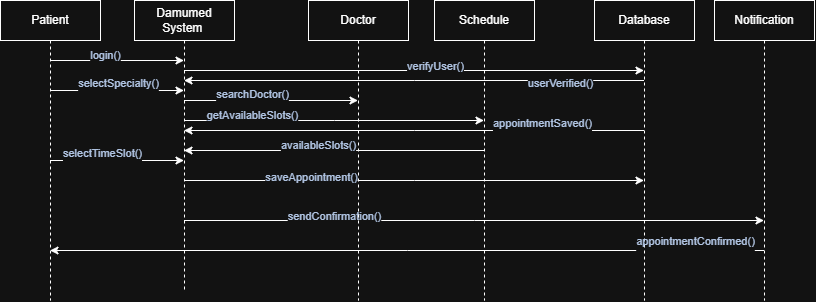

The diagram above was exported from draw.io. Its source (the exported page's mxGraphModel, read from the mxfile embedded in the PNG):
<mxGraphModel dx="820" dy="477" grid="1" gridSize="10" guides="1" tooltips="1" connect="1" arrows="1" fold="1" page="1" pageScale="1" pageWidth="827" pageHeight="1169" math="0" shadow="0">
  <root>
    <mxCell id="0" />
    <mxCell id="1" parent="0" />
    <mxCell id="3l-KisvH_7vyMIH1X0Dn-10" edge="1" parent="1" source="3l-KisvH_7vyMIH1X0Dn-1" style="edgeStyle=sequenceEdgeStyle;rounded=0;orthogonalLoop=1;jettySize=auto;html=1;libavoidRouting=0;curved=0;fontColor=#1D3557;defaultLabelBackgroundColor=page;" target="3l-KisvH_7vyMIH1X0Dn-2">
      <mxGeometry relative="1" as="geometry">
        <Array as="points">
          <mxPoint x="160" y="100" />
        </Array>
      </mxGeometry>
    </mxCell>
    <mxCell id="3l-KisvH_7vyMIH1X0Dn-11" connectable="0" parent="3l-KisvH_7vyMIH1X0Dn-10" style="edgeLabel;html=1;align=center;verticalAlign=middle;resizable=0;points=[];inheritText=1;fontColor=#1D3557;defaultLabelBackgroundColor=page;" value="login()&lt;div&gt;&lt;br&gt;&lt;/div&gt;" vertex="1">
      <mxGeometry relative="1" x="-0.1866" y="-1" as="geometry">
        <mxPoint x="1" as="offset" />
      </mxGeometry>
    </mxCell>
    <mxCell id="3l-KisvH_7vyMIH1X0Dn-17" edge="1" parent="1" source="3l-KisvH_7vyMIH1X0Dn-1" style="edgeStyle=sequenceEdgeStyle;rounded=0;orthogonalLoop=1;jettySize=auto;html=1;libavoidRouting=0;curved=0;fontColor=#1D3557;defaultLabelBackgroundColor=page;" target="3l-KisvH_7vyMIH1X0Dn-2">
      <mxGeometry relative="1" as="geometry">
        <Array as="points">
          <mxPoint x="80" y="130" />
        </Array>
      </mxGeometry>
    </mxCell>
    <mxCell id="3l-KisvH_7vyMIH1X0Dn-18" connectable="0" parent="3l-KisvH_7vyMIH1X0Dn-17" style="edgeLabel;html=1;align=center;verticalAlign=middle;resizable=0;points=[];inheritText=1;fontColor=#1D3557;defaultLabelBackgroundColor=page;" value="selectSpecialty()&lt;div&gt;&lt;br&gt;&lt;/div&gt;" vertex="1">
      <mxGeometry relative="1" x="-0.2811" y="1" as="geometry">
        <mxPoint x="20" as="offset" />
      </mxGeometry>
    </mxCell>
    <mxCell id="3l-KisvH_7vyMIH1X0Dn-25" edge="1" parent="1" source="3l-KisvH_7vyMIH1X0Dn-1" style="edgeStyle=sequenceEdgeStyle;rounded=0;orthogonalLoop=1;jettySize=auto;html=1;libavoidRouting=0;curved=0;fontColor=#1D3557;defaultLabelBackgroundColor=page;" target="3l-KisvH_7vyMIH1X0Dn-2">
      <mxGeometry relative="1" as="geometry">
        <Array as="points">
          <mxPoint x="122.5" y="200" />
        </Array>
      </mxGeometry>
    </mxCell>
    <mxCell id="3l-KisvH_7vyMIH1X0Dn-26" connectable="0" parent="3l-KisvH_7vyMIH1X0Dn-25" style="edgeLabel;html=1;align=center;verticalAlign=middle;resizable=0;points=[];inheritText=1;fontColor=#1D3557;defaultLabelBackgroundColor=page;" value="selectTimeSlot()&lt;div&gt;&lt;br&gt;&lt;/div&gt;" vertex="1">
      <mxGeometry relative="1" x="-0.2214" y="1" as="geometry">
        <mxPoint as="offset" />
      </mxGeometry>
    </mxCell>
    <mxCell id="3l-KisvH_7vyMIH1X0Dn-1" parent="1" style="shape=umlLifeline;perimeter=lifelinePerimeter;whiteSpace=wrap;html=1;container=1;dropTarget=0;collapsible=0;recursiveResize=0;outlineConnect=0;portConstraint=eastwest;newEdgeStyle={&quot;edgeStyle&quot;:&quot;sequenceEdgeStyle&quot;,&quot;libavoidRouting&quot;:0,&quot;curved&quot;:0,&quot;rounded&quot;:0};" value="Patient" vertex="1">
      <mxGeometry height="300" width="100" x="6" y="40" as="geometry" />
    </mxCell>
    <mxCell id="3l-KisvH_7vyMIH1X0Dn-12" edge="1" parent="1" source="3l-KisvH_7vyMIH1X0Dn-2" style="edgeStyle=sequenceEdgeStyle;rounded=0;orthogonalLoop=1;jettySize=auto;html=1;libavoidRouting=0;curved=0;fontColor=#1D3557;defaultLabelBackgroundColor=page;" target="3l-KisvH_7vyMIH1X0Dn-5">
      <mxGeometry relative="1" as="geometry">
        <Array as="points">
          <mxPoint x="320" y="110" />
        </Array>
      </mxGeometry>
    </mxCell>
    <mxCell id="3l-KisvH_7vyMIH1X0Dn-13" connectable="0" parent="3l-KisvH_7vyMIH1X0Dn-12" style="edgeLabel;html=1;align=center;verticalAlign=middle;resizable=0;points=[];inheritText=1;fontColor=#1D3557;defaultLabelBackgroundColor=page;" value="verifyUser()&lt;div&gt;&lt;br&gt;&lt;/div&gt;" vertex="1">
      <mxGeometry relative="1" x="0.0906" y="-2" as="geometry">
        <mxPoint as="offset" />
      </mxGeometry>
    </mxCell>
    <mxCell id="3l-KisvH_7vyMIH1X0Dn-19" edge="1" parent="1" source="3l-KisvH_7vyMIH1X0Dn-2" style="edgeStyle=sequenceEdgeStyle;rounded=0;orthogonalLoop=1;jettySize=auto;html=1;libavoidRouting=0;curved=0;fontColor=#1D3557;defaultLabelBackgroundColor=page;" target="3l-KisvH_7vyMIH1X0Dn-3">
      <mxGeometry relative="1" as="geometry">
        <Array as="points">
          <mxPoint x="200" y="140" />
        </Array>
      </mxGeometry>
    </mxCell>
    <mxCell id="3l-KisvH_7vyMIH1X0Dn-20" connectable="0" parent="3l-KisvH_7vyMIH1X0Dn-19" style="edgeLabel;html=1;align=center;verticalAlign=middle;resizable=0;points=[];inheritText=1;fontColor=#1D3557;defaultLabelBackgroundColor=page;" value="searchDoctor()&lt;div&gt;&lt;br&gt;&lt;/div&gt;" vertex="1">
      <mxGeometry relative="1" x="-0.2241" as="geometry">
        <mxPoint as="offset" />
      </mxGeometry>
    </mxCell>
    <mxCell id="3l-KisvH_7vyMIH1X0Dn-21" edge="1" parent="1" source="3l-KisvH_7vyMIH1X0Dn-2" style="edgeStyle=sequenceEdgeStyle;rounded=0;orthogonalLoop=1;jettySize=auto;html=1;libavoidRouting=0;curved=0;fontColor=#1D3557;defaultLabelBackgroundColor=page;" target="3l-KisvH_7vyMIH1X0Dn-4">
      <mxGeometry relative="1" as="geometry">
        <Array as="points">
          <mxPoint x="210" y="160" />
        </Array>
      </mxGeometry>
    </mxCell>
    <mxCell id="3l-KisvH_7vyMIH1X0Dn-22" connectable="0" parent="3l-KisvH_7vyMIH1X0Dn-21" style="edgeLabel;html=1;align=center;verticalAlign=middle;resizable=0;points=[];inheritText=1;fontColor=#1D3557;defaultLabelBackgroundColor=page;" value="getAvailableSlots()&lt;div&gt;&lt;br&gt;&lt;/div&gt;" vertex="1">
      <mxGeometry relative="1" x="-0.55" y="-1" as="geometry">
        <mxPoint as="offset" />
      </mxGeometry>
    </mxCell>
    <mxCell id="3l-KisvH_7vyMIH1X0Dn-27" edge="1" parent="1" source="3l-KisvH_7vyMIH1X0Dn-2" style="edgeStyle=sequenceEdgeStyle;rounded=0;orthogonalLoop=1;jettySize=auto;html=1;libavoidRouting=0;curved=0;fontColor=#1D3557;defaultLabelBackgroundColor=page;" target="3l-KisvH_7vyMIH1X0Dn-5">
      <mxGeometry relative="1" as="geometry">
        <Array as="points">
          <mxPoint x="250" y="220" />
        </Array>
      </mxGeometry>
    </mxCell>
    <mxCell id="3l-KisvH_7vyMIH1X0Dn-28" connectable="0" parent="3l-KisvH_7vyMIH1X0Dn-27" style="edgeLabel;html=1;align=center;verticalAlign=middle;resizable=0;points=[];inheritText=1;fontColor=#1D3557;defaultLabelBackgroundColor=page;" value="saveAppointment()&lt;div&gt;&lt;br&gt;&lt;/div&gt;" vertex="1">
      <mxGeometry relative="1" x="-0.4464" y="-3" as="geometry">
        <mxPoint as="offset" />
      </mxGeometry>
    </mxCell>
    <mxCell id="3l-KisvH_7vyMIH1X0Dn-31" edge="1" parent="1" source="3l-KisvH_7vyMIH1X0Dn-2" style="edgeStyle=sequenceEdgeStyle;rounded=0;orthogonalLoop=1;jettySize=auto;html=1;libavoidRouting=0;curved=0;fontColor=#1D3557;defaultLabelBackgroundColor=page;" target="3l-KisvH_7vyMIH1X0Dn-6">
      <mxGeometry relative="1" as="geometry">
        <Array as="points">
          <mxPoint x="420" y="260" />
        </Array>
      </mxGeometry>
    </mxCell>
    <mxCell id="3l-KisvH_7vyMIH1X0Dn-32" connectable="0" parent="3l-KisvH_7vyMIH1X0Dn-31" style="edgeLabel;html=1;align=center;verticalAlign=middle;resizable=0;points=[];inheritText=1;fontColor=#1D3557;defaultLabelBackgroundColor=page;" value="sendConfirmation()&lt;div&gt;&lt;br&gt;&lt;/div&gt;" vertex="1">
      <mxGeometry relative="1" x="-0.4833" y="-2" as="geometry">
        <mxPoint as="offset" />
      </mxGeometry>
    </mxCell>
    <mxCell id="3l-KisvH_7vyMIH1X0Dn-2" parent="1" style="shape=umlLifeline;perimeter=lifelinePerimeter;whiteSpace=wrap;html=1;container=1;dropTarget=0;collapsible=0;recursiveResize=0;outlineConnect=0;portConstraint=eastwest;newEdgeStyle={&quot;edgeStyle&quot;:&quot;sequenceEdgeStyle&quot;,&quot;libavoidRouting&quot;:0,&quot;curved&quot;:0,&quot;rounded&quot;:0};" value="Damumed System&amp;nbsp;" vertex="1">
      <mxGeometry height="290" width="100" x="140" y="40" as="geometry" />
    </mxCell>
    <mxCell id="3l-KisvH_7vyMIH1X0Dn-3" parent="1" style="shape=umlLifeline;perimeter=lifelinePerimeter;whiteSpace=wrap;html=1;container=1;dropTarget=0;collapsible=0;recursiveResize=0;outlineConnect=0;portConstraint=eastwest;newEdgeStyle={&quot;edgeStyle&quot;:&quot;sequenceEdgeStyle&quot;,&quot;libavoidRouting&quot;:0,&quot;curved&quot;:0,&quot;rounded&quot;:0};" value="Doctor" vertex="1">
      <mxGeometry height="300" width="100" x="314" y="40" as="geometry" />
    </mxCell>
    <mxCell id="3l-KisvH_7vyMIH1X0Dn-23" edge="1" parent="1" source="3l-KisvH_7vyMIH1X0Dn-4" style="edgeStyle=sequenceEdgeStyle;rounded=0;orthogonalLoop=1;jettySize=auto;html=1;libavoidRouting=0;curved=0;fontColor=#1D3557;defaultLabelBackgroundColor=page;" target="3l-KisvH_7vyMIH1X0Dn-2">
      <mxGeometry relative="1" as="geometry">
        <Array as="points">
          <mxPoint x="240" y="190" />
        </Array>
      </mxGeometry>
    </mxCell>
    <mxCell id="3l-KisvH_7vyMIH1X0Dn-24" connectable="0" parent="3l-KisvH_7vyMIH1X0Dn-23" style="edgeLabel;html=1;align=center;verticalAlign=middle;resizable=0;points=[];inheritText=1;fontColor=#1D3557;defaultLabelBackgroundColor=page;" value="availableSlots()&lt;div&gt;&lt;br&gt;&lt;/div&gt;" vertex="1">
      <mxGeometry relative="1" x="0.1056" y="1" as="geometry">
        <mxPoint as="offset" />
      </mxGeometry>
    </mxCell>
    <mxCell id="3l-KisvH_7vyMIH1X0Dn-4" parent="1" style="shape=umlLifeline;perimeter=lifelinePerimeter;whiteSpace=wrap;html=1;container=1;dropTarget=0;collapsible=0;recursiveResize=0;outlineConnect=0;portConstraint=eastwest;newEdgeStyle={&quot;edgeStyle&quot;:&quot;sequenceEdgeStyle&quot;,&quot;libavoidRouting&quot;:0,&quot;curved&quot;:0,&quot;rounded&quot;:0};" value="Schedule" vertex="1">
      <mxGeometry height="300" width="100" x="440" y="40" as="geometry" />
    </mxCell>
    <mxCell id="3l-KisvH_7vyMIH1X0Dn-14" edge="1" parent="1" source="3l-KisvH_7vyMIH1X0Dn-5" style="edgeStyle=sequenceEdgeStyle;rounded=0;orthogonalLoop=1;jettySize=auto;html=1;libavoidRouting=0;curved=0;fontColor=#1D3557;defaultLabelBackgroundColor=page;" target="3l-KisvH_7vyMIH1X0Dn-2">
      <mxGeometry relative="1" as="geometry">
        <Array as="points">
          <mxPoint x="610" y="120" />
        </Array>
      </mxGeometry>
    </mxCell>
    <mxCell id="3l-KisvH_7vyMIH1X0Dn-16" connectable="0" parent="3l-KisvH_7vyMIH1X0Dn-14" style="edgeLabel;html=1;align=center;verticalAlign=middle;resizable=0;points=[];inheritText=1;fontColor=#1D3557;defaultLabelBackgroundColor=page;" value="userVerified()" vertex="1">
      <mxGeometry relative="1" x="-0.6341" y="2" as="geometry">
        <mxPoint as="offset" />
      </mxGeometry>
    </mxCell>
    <mxCell id="3l-KisvH_7vyMIH1X0Dn-29" edge="1" parent="1" source="3l-KisvH_7vyMIH1X0Dn-5" style="edgeStyle=sequenceEdgeStyle;rounded=0;orthogonalLoop=1;jettySize=auto;html=1;libavoidRouting=0;curved=0;fontColor=#1D3557;defaultLabelBackgroundColor=page;" target="3l-KisvH_7vyMIH1X0Dn-2">
      <mxGeometry relative="1" as="geometry">
        <Array as="points">
          <mxPoint x="414.0000000000002" y="170" />
        </Array>
      </mxGeometry>
    </mxCell>
    <mxCell id="3l-KisvH_7vyMIH1X0Dn-30" connectable="0" parent="3l-KisvH_7vyMIH1X0Dn-29" style="edgeLabel;html=1;align=center;verticalAlign=middle;resizable=0;points=[];inheritText=1;fontColor=#1D3557;defaultLabelBackgroundColor=page;" value="appointmentSaved()&lt;div&gt;&lt;br&gt;&lt;/div&gt;" vertex="1">
      <mxGeometry relative="1" x="-0.5572" y="-1" as="geometry">
        <mxPoint as="offset" />
      </mxGeometry>
    </mxCell>
    <mxCell id="3l-KisvH_7vyMIH1X0Dn-5" parent="1" style="shape=umlLifeline;perimeter=lifelinePerimeter;whiteSpace=wrap;html=1;container=1;dropTarget=0;collapsible=0;recursiveResize=0;outlineConnect=0;portConstraint=eastwest;newEdgeStyle={&quot;edgeStyle&quot;:&quot;sequenceEdgeStyle&quot;,&quot;libavoidRouting&quot;:0,&quot;curved&quot;:0,&quot;rounded&quot;:0};" value="Database" vertex="1">
      <mxGeometry height="300" width="100" x="600" y="40" as="geometry" />
    </mxCell>
    <mxCell id="3l-KisvH_7vyMIH1X0Dn-34" edge="1" parent="1" source="3l-KisvH_7vyMIH1X0Dn-6" style="edgeStyle=sequenceEdgeStyle;rounded=0;orthogonalLoop=1;jettySize=auto;html=1;libavoidRouting=0;curved=0;fontColor=#1D3557;defaultLabelBackgroundColor=page;" target="3l-KisvH_7vyMIH1X0Dn-1">
      <mxGeometry relative="1" as="geometry">
        <Array as="points">
          <mxPoint x="400" y="290" />
        </Array>
      </mxGeometry>
    </mxCell>
    <mxCell id="3l-KisvH_7vyMIH1X0Dn-36" connectable="0" parent="3l-KisvH_7vyMIH1X0Dn-34" style="edgeLabel;html=1;align=center;verticalAlign=middle;resizable=0;points=[];inheritText=1;fontColor=#1D3557;defaultLabelBackgroundColor=page;" value="appointmentConfirmed()&lt;div&gt;&lt;br&gt;&lt;/div&gt;" vertex="1">
      <mxGeometry relative="1" x="-0.8058" y="-3" as="geometry">
        <mxPoint as="offset" />
      </mxGeometry>
    </mxCell>
    <mxCell id="3l-KisvH_7vyMIH1X0Dn-6" parent="1" style="shape=umlLifeline;perimeter=lifelinePerimeter;whiteSpace=wrap;html=1;container=1;dropTarget=0;collapsible=0;recursiveResize=0;outlineConnect=0;portConstraint=eastwest;newEdgeStyle={&quot;edgeStyle&quot;:&quot;sequenceEdgeStyle&quot;,&quot;libavoidRouting&quot;:0,&quot;curved&quot;:0,&quot;rounded&quot;:0};" value="Notification" vertex="1">
      <mxGeometry height="300" width="100" x="720" y="40" as="geometry" />
    </mxCell>
  </root>
</mxGraphModel>